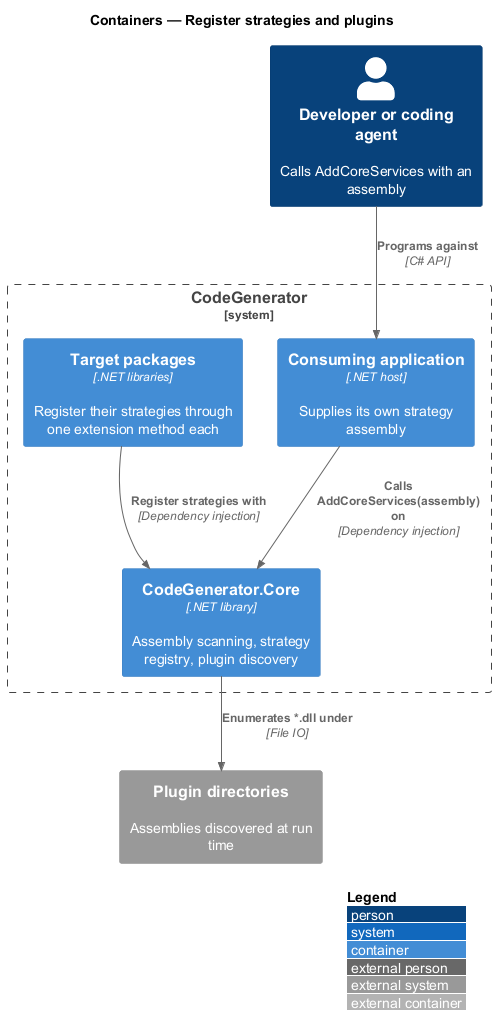

The diagram above was rendered by PlantUML. Its source (embedded in the PNG):
@startuml
!include <C4/C4_Container>
LAYOUT_WITH_LEGEND()
title Containers — Register strategies and plugins

Person(dev, "Developer or coding agent", "Calls AddCoreServices with an assembly")
System_Boundary(codegen, "CodeGenerator") {
  Container(host, "Consuming application", ".NET host", "Supplies its own strategy assembly")
  Container(core, "CodeGenerator.Core", ".NET library", "Assembly scanning, strategy registry, plugin discovery")
  Container(targets, "Target packages", ".NET libraries", "Register their strategies through one extension method each")
}
System_Ext(plugindirs, "Plugin directories", "Assemblies discovered at run time")

Rel(dev, host, "Programs against", "C# API")
Rel(host, core, "Calls AddCoreServices(assembly) on", "Dependency injection")
Rel(targets, core, "Register strategies with", "Dependency injection")
Rel(core, plugindirs, "Enumerates *.dll under", "File IO")
@enduml